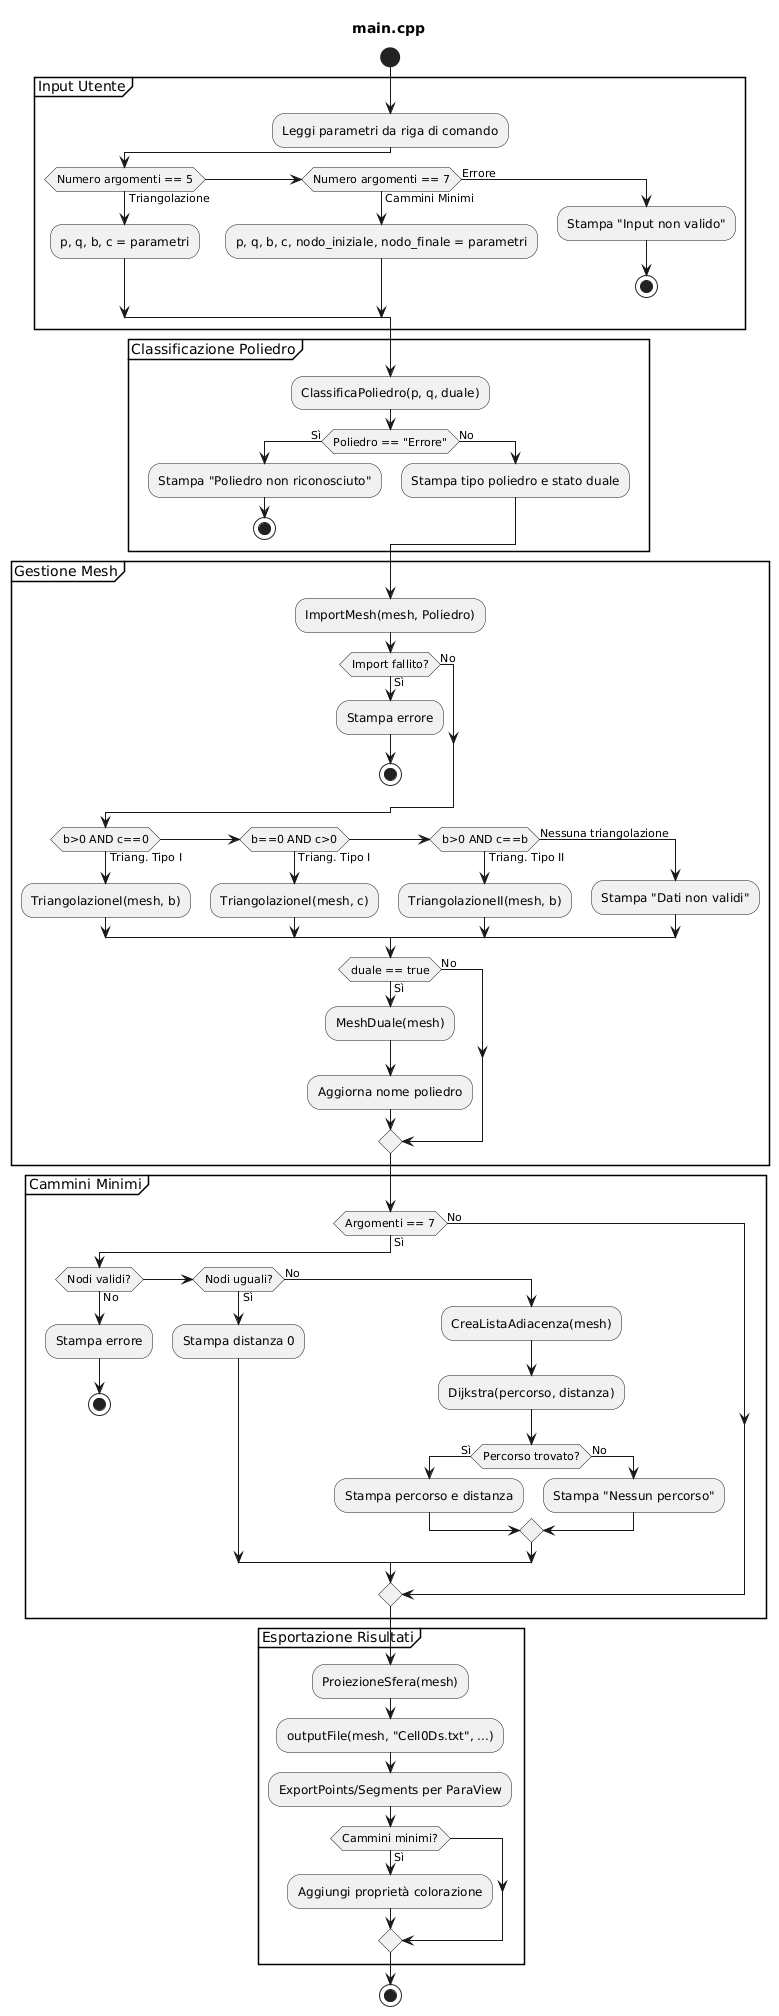

The diagram above was rendered by PlantUML. Its source (embedded in the PNG):
@startuml
title main.cpp

start

partition "Input Utente" {
    :Leggi parametri da riga di comando;
    if (Numero argomenti == 5) then (Triangolazione)
        :p, q, b, c = parametri;
    else if (Numero argomenti == 7) then (Cammini Minimi)
        :p, q, b, c, nodo_iniziale, nodo_finale = parametri;
    else (Errore)
        :Stampa "Input non valido";
        stop
    endif
}

partition "Classificazione Poliedro" {
    :ClassificaPoliedro(p, q, duale);
    if (Poliedro == "Errore") then (Sì)
        :Stampa "Poliedro non riconosciuto";
        stop
    else (No)
        :Stampa tipo poliedro e stato duale;
    endif
}

partition "Gestione Mesh" {
    :ImportMesh(mesh, Poliedro);
    if (Import fallito?) then (Sì)
        :Stampa errore;
        stop
    else (No)
    endif

    if (b>0 AND c==0) then (Triang. Tipo I)
        :TriangolazioneI(mesh, b);
    else if (b==0 AND c>0) then (Triang. Tipo I)
        :TriangolazioneI(mesh, c);
    else if (b>0 AND c==b) then (Triang. Tipo II)
        :TriangolazioneII(mesh, b);
    else (Nessuna triangolazione)
        :Stampa "Dati non validi";
    endif

    if (duale == true) then (Sì)
        :MeshDuale(mesh);
        :Aggiorna nome poliedro;
    else (No)
    endif
}

partition "Cammini Minimi" {
    if (Argomenti == 7) then (Sì)
        if (Nodi validi?) then (No)
            :Stampa errore;
            stop
        else if (Nodi uguali?) then (Sì)
            :Stampa distanza 0;
        else (No)
            :CreaListaAdiacenza(mesh);
            :Dijkstra(percorso, distanza);
            if (Percorso trovato?) then (Sì)
                :Stampa percorso e distanza;
            else (No)
                :Stampa "Nessun percorso";
            endif
        endif
    else (No)
    endif
}

partition "Esportazione Risultati" {
    :ProiezioneSfera(mesh);
    :outputFile(mesh, "Cell0Ds.txt", ...);
    :ExportPoints/Segments per ParaView;
    if (Cammini minimi?) then (Sì)
        :Aggiungi proprietà colorazione;
    endif
}

stop
@enduml